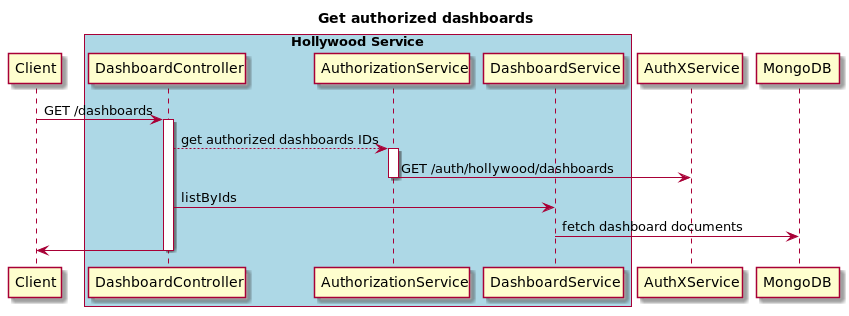

The diagram above was rendered by PlantUML. Its source (embedded in the PNG):
@startuml
title Get authorized dashboards

Client -> DashboardController: GET /dashboards
box "Hollywood Service" #LightBlue
	participant DashboardController
	participant AuthorizationService
	participant DashboardService
end box
activate DashboardController
DashboardController --> AuthorizationService: get authorized dashboards IDs
activate AuthorizationService
AuthorizationService -> AuthXService : GET /auth/hollywood/dashboards
deactivate AuthorizationService
DashboardController -> DashboardService : listByIds
DashboardService -> MongoDB : fetch dashboard documents
DashboardController -> Client
deactivate DashboardController
@enduml